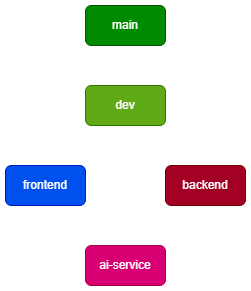

The diagram above was exported from draw.io. Its source (the exported page's mxGraphModel, read from the mxfile embedded in the PNG):
<mxGraphModel dx="872" dy="529" grid="1" gridSize="10" guides="1" tooltips="1" connect="1" arrows="1" fold="1" page="1" pageScale="1" pageWidth="850" pageHeight="1100" math="0" shadow="0">
  <root>
    <mxCell id="0" />
    <mxCell id="1" parent="0" />
    <mxCell id="CnVPtgC7grmo2Ch3-WJ2-1" parent="1" style="rounded=1;whiteSpace=wrap;html=1;fillColor=#008a00;fontColor=#ffffff;strokeColor=#005700;" value="main" vertex="1">
      <mxGeometry height="40" width="80" x="280" y="80" as="geometry" />
    </mxCell>
    <mxCell id="CnVPtgC7grmo2Ch3-WJ2-6" edge="1" parent="1" source="CnVPtgC7grmo2Ch3-WJ2-2" style="edgeStyle=orthogonalEdgeStyle;rounded=0;orthogonalLoop=1;jettySize=auto;html=1;entryX=0.5;entryY=1;entryDx=0;entryDy=0;" target="CnVPtgC7grmo2Ch3-WJ2-1">
      <mxGeometry relative="1" as="geometry" />
    </mxCell>
    <mxCell id="CnVPtgC7grmo2Ch3-WJ2-2" parent="1" style="rounded=1;whiteSpace=wrap;html=1;fillColor=#60a917;fontColor=#ffffff;strokeColor=#2D7600;" value="dev" vertex="1">
      <mxGeometry height="40" width="80" x="280" y="160" as="geometry" />
    </mxCell>
    <mxCell id="CnVPtgC7grmo2Ch3-WJ2-8" edge="1" parent="1" source="CnVPtgC7grmo2Ch3-WJ2-3" style="edgeStyle=orthogonalEdgeStyle;rounded=0;orthogonalLoop=1;jettySize=auto;html=1;entryX=0;entryY=0.5;entryDx=0;entryDy=0;" target="CnVPtgC7grmo2Ch3-WJ2-2">
      <mxGeometry relative="1" as="geometry" />
    </mxCell>
    <mxCell id="CnVPtgC7grmo2Ch3-WJ2-3" parent="1" style="rounded=1;whiteSpace=wrap;html=1;fillColor=#0050ef;fontColor=#ffffff;strokeColor=#001DBC;" value="frontend" vertex="1">
      <mxGeometry height="40" width="80" x="200" y="240" as="geometry" />
    </mxCell>
    <mxCell id="CnVPtgC7grmo2Ch3-WJ2-9" edge="1" parent="1" source="CnVPtgC7grmo2Ch3-WJ2-4" style="edgeStyle=orthogonalEdgeStyle;rounded=0;orthogonalLoop=1;jettySize=auto;html=1;entryX=1;entryY=0.5;entryDx=0;entryDy=0;" target="CnVPtgC7grmo2Ch3-WJ2-2">
      <mxGeometry relative="1" as="geometry" />
    </mxCell>
    <mxCell id="CnVPtgC7grmo2Ch3-WJ2-4" parent="1" style="rounded=1;whiteSpace=wrap;html=1;fillColor=#a20025;fontColor=#ffffff;strokeColor=#6F0000;" value="backend" vertex="1">
      <mxGeometry height="40" width="80" x="360" y="240" as="geometry" />
    </mxCell>
    <mxCell id="CnVPtgC7grmo2Ch3-WJ2-7" edge="1" parent="1" source="CnVPtgC7grmo2Ch3-WJ2-5" style="edgeStyle=orthogonalEdgeStyle;rounded=0;orthogonalLoop=1;jettySize=auto;html=1;entryX=0.5;entryY=1;entryDx=0;entryDy=0;" target="CnVPtgC7grmo2Ch3-WJ2-2">
      <mxGeometry relative="1" as="geometry" />
    </mxCell>
    <mxCell id="CnVPtgC7grmo2Ch3-WJ2-5" parent="1" style="rounded=1;whiteSpace=wrap;html=1;fillColor=#d80073;fontColor=#ffffff;strokeColor=#A50040;" value="ai-service" vertex="1">
      <mxGeometry height="40" width="80" x="280" y="320" as="geometry" />
    </mxCell>
  </root>
</mxGraphModel>